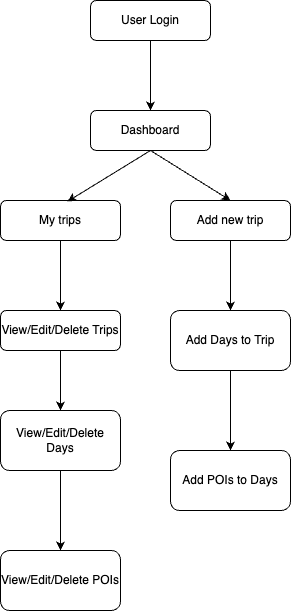

The diagram above was exported from draw.io. Its source (the exported page's mxGraphModel, read from the mxfile embedded in the PNG):
<mxGraphModel dx="1652" dy="1121" grid="1" gridSize="10" guides="1" tooltips="1" connect="1" arrows="1" fold="1" page="1" pageScale="1" pageWidth="827" pageHeight="1169" math="0" shadow="0">
  <root>
    <mxCell id="WIyWlLk6GJQsqaUBKTNV-0" />
    <mxCell id="WIyWlLk6GJQsqaUBKTNV-1" parent="WIyWlLk6GJQsqaUBKTNV-0" />
    <mxCell id="tORWFkT7hWau2A4u1sIE-0" style="edgeStyle=orthogonalEdgeStyle;rounded=0;orthogonalLoop=1;jettySize=auto;html=1;" edge="1" parent="WIyWlLk6GJQsqaUBKTNV-1" source="WIyWlLk6GJQsqaUBKTNV-3" target="WIyWlLk6GJQsqaUBKTNV-7">
      <mxGeometry relative="1" as="geometry" />
    </mxCell>
    <mxCell id="WIyWlLk6GJQsqaUBKTNV-3" value="User Login" style="rounded=1;whiteSpace=wrap;html=1;fontSize=12;glass=0;strokeWidth=1;shadow=0;" parent="WIyWlLk6GJQsqaUBKTNV-1" vertex="1">
      <mxGeometry x="370" y="90" width="120" height="40" as="geometry" />
    </mxCell>
    <mxCell id="WIyWlLk6GJQsqaUBKTNV-7" value="Dashboard" style="rounded=1;whiteSpace=wrap;html=1;fontSize=12;glass=0;strokeWidth=1;shadow=0;" parent="WIyWlLk6GJQsqaUBKTNV-1" vertex="1">
      <mxGeometry x="370" y="200" width="120" height="40" as="geometry" />
    </mxCell>
    <mxCell id="WIyWlLk6GJQsqaUBKTNV-11" value="My trips" style="rounded=1;whiteSpace=wrap;html=1;fontSize=12;glass=0;strokeWidth=1;shadow=0;" parent="WIyWlLk6GJQsqaUBKTNV-1" vertex="1">
      <mxGeometry x="280" y="290" width="120" height="40" as="geometry" />
    </mxCell>
    <mxCell id="tORWFkT7hWau2A4u1sIE-12" value="" style="edgeStyle=orthogonalEdgeStyle;rounded=0;orthogonalLoop=1;jettySize=auto;html=1;" edge="1" parent="WIyWlLk6GJQsqaUBKTNV-1" source="tORWFkT7hWau2A4u1sIE-1" target="tORWFkT7hWau2A4u1sIE-11">
      <mxGeometry relative="1" as="geometry" />
    </mxCell>
    <mxCell id="tORWFkT7hWau2A4u1sIE-1" value="Add new trip" style="rounded=1;whiteSpace=wrap;html=1;fontSize=12;glass=0;strokeWidth=1;shadow=0;" vertex="1" parent="WIyWlLk6GJQsqaUBKTNV-1">
      <mxGeometry x="450" y="290" width="120" height="40" as="geometry" />
    </mxCell>
    <mxCell id="tORWFkT7hWau2A4u1sIE-2" value="" style="endArrow=classic;html=1;rounded=0;entryX=0.558;entryY=0.025;entryDx=0;entryDy=0;entryPerimeter=0;exitX=0.5;exitY=1;exitDx=0;exitDy=0;" edge="1" parent="WIyWlLk6GJQsqaUBKTNV-1" source="WIyWlLk6GJQsqaUBKTNV-7" target="WIyWlLk6GJQsqaUBKTNV-11">
      <mxGeometry width="50" height="50" relative="1" as="geometry">
        <mxPoint x="390" y="600" as="sourcePoint" />
        <mxPoint x="440" y="550" as="targetPoint" />
        <Array as="points" />
      </mxGeometry>
    </mxCell>
    <mxCell id="tORWFkT7hWau2A4u1sIE-3" value="" style="endArrow=classic;html=1;rounded=0;exitX=0.5;exitY=1;exitDx=0;exitDy=0;entryX=0.5;entryY=0;entryDx=0;entryDy=0;" edge="1" parent="WIyWlLk6GJQsqaUBKTNV-1" source="WIyWlLk6GJQsqaUBKTNV-7" target="tORWFkT7hWau2A4u1sIE-1">
      <mxGeometry width="50" height="50" relative="1" as="geometry">
        <mxPoint x="390" y="600" as="sourcePoint" />
        <mxPoint x="440" y="550" as="targetPoint" />
      </mxGeometry>
    </mxCell>
    <mxCell id="tORWFkT7hWau2A4u1sIE-8" value="" style="edgeStyle=orthogonalEdgeStyle;rounded=0;orthogonalLoop=1;jettySize=auto;html=1;" edge="1" parent="WIyWlLk6GJQsqaUBKTNV-1" source="tORWFkT7hWau2A4u1sIE-4" target="tORWFkT7hWau2A4u1sIE-7">
      <mxGeometry relative="1" as="geometry" />
    </mxCell>
    <mxCell id="tORWFkT7hWau2A4u1sIE-4" value="View/Edit/Delete Trips" style="rounded=1;whiteSpace=wrap;html=1;fontSize=12;glass=0;strokeWidth=1;shadow=0;" vertex="1" parent="WIyWlLk6GJQsqaUBKTNV-1">
      <mxGeometry x="280" y="400" width="120" height="40" as="geometry" />
    </mxCell>
    <mxCell id="tORWFkT7hWau2A4u1sIE-5" value="" style="endArrow=classic;html=1;rounded=0;exitX=0.5;exitY=1;exitDx=0;exitDy=0;entryX=0.5;entryY=0;entryDx=0;entryDy=0;" edge="1" parent="WIyWlLk6GJQsqaUBKTNV-1" source="WIyWlLk6GJQsqaUBKTNV-11" target="tORWFkT7hWau2A4u1sIE-4">
      <mxGeometry width="50" height="50" relative="1" as="geometry">
        <mxPoint x="390" y="600" as="sourcePoint" />
        <mxPoint x="440" y="550" as="targetPoint" />
      </mxGeometry>
    </mxCell>
    <mxCell id="tORWFkT7hWau2A4u1sIE-10" value="" style="edgeStyle=orthogonalEdgeStyle;rounded=0;orthogonalLoop=1;jettySize=auto;html=1;" edge="1" parent="WIyWlLk6GJQsqaUBKTNV-1" source="tORWFkT7hWau2A4u1sIE-7" target="tORWFkT7hWau2A4u1sIE-9">
      <mxGeometry relative="1" as="geometry" />
    </mxCell>
    <mxCell id="tORWFkT7hWau2A4u1sIE-7" value="View/Edit/Delete Days" style="whiteSpace=wrap;html=1;rounded=1;glass=0;strokeWidth=1;shadow=0;" vertex="1" parent="WIyWlLk6GJQsqaUBKTNV-1">
      <mxGeometry x="280" y="500" width="120" height="60" as="geometry" />
    </mxCell>
    <mxCell id="tORWFkT7hWau2A4u1sIE-9" value="View/Edit/Delete POIs" style="whiteSpace=wrap;html=1;rounded=1;glass=0;strokeWidth=1;shadow=0;" vertex="1" parent="WIyWlLk6GJQsqaUBKTNV-1">
      <mxGeometry x="280" y="640" width="120" height="60" as="geometry" />
    </mxCell>
    <mxCell id="tORWFkT7hWau2A4u1sIE-14" value="" style="edgeStyle=orthogonalEdgeStyle;rounded=0;orthogonalLoop=1;jettySize=auto;html=1;" edge="1" parent="WIyWlLk6GJQsqaUBKTNV-1" source="tORWFkT7hWau2A4u1sIE-11" target="tORWFkT7hWau2A4u1sIE-13">
      <mxGeometry relative="1" as="geometry" />
    </mxCell>
    <mxCell id="tORWFkT7hWau2A4u1sIE-11" value="Add Days to Trip" style="whiteSpace=wrap;html=1;rounded=1;glass=0;strokeWidth=1;shadow=0;" vertex="1" parent="WIyWlLk6GJQsqaUBKTNV-1">
      <mxGeometry x="450" y="400" width="120" height="60" as="geometry" />
    </mxCell>
    <mxCell id="tORWFkT7hWau2A4u1sIE-13" value="Add POIs to Days" style="whiteSpace=wrap;html=1;rounded=1;glass=0;strokeWidth=1;shadow=0;" vertex="1" parent="WIyWlLk6GJQsqaUBKTNV-1">
      <mxGeometry x="450" y="540" width="120" height="60" as="geometry" />
    </mxCell>
  </root>
</mxGraphModel>